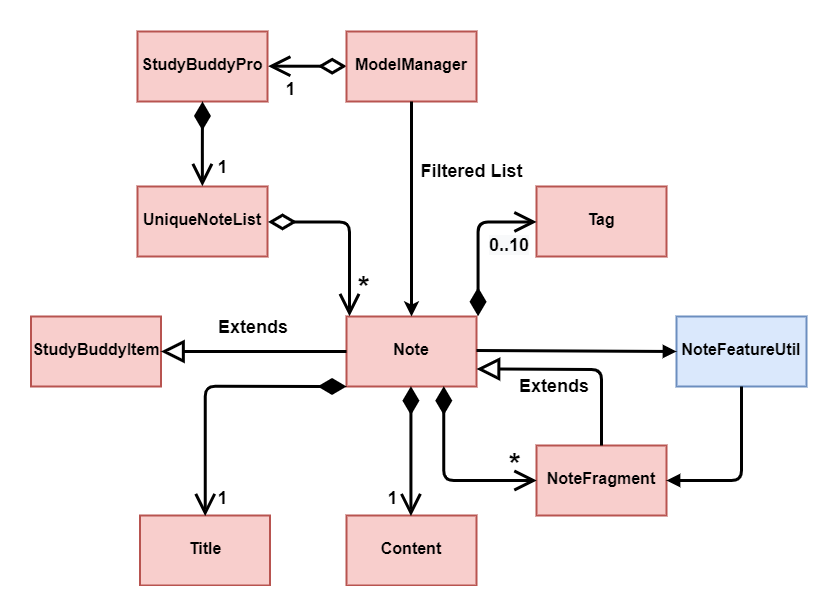

The diagram above was exported from draw.io. Its source (the exported page's mxGraphModel, read from the mxfile embedded in the PNG):
<mxGraphModel dx="1097" dy="-364" grid="1" gridSize="10" guides="1" tooltips="1" connect="1" arrows="1" fold="1" page="1" pageScale="1" pageWidth="1100" pageHeight="850" background="#ffffff" math="0" shadow="0">
  <root>
    <mxCell id="0" />
    <mxCell id="1" parent="0" />
    <mxCell id="Ri2IDMe3ZtE3y6U7t4wV-39" value="&lt;p style=&quot;margin: 4px 0px 0px; text-align: center; font-size: 16px;&quot;&gt;&lt;br style=&quot;font-size: 16px;&quot;&gt;&lt;span style=&quot;font-size: 16px;&quot;&gt;Title&lt;/span&gt;&lt;/p&gt;" style="verticalAlign=middle;align=center;overflow=fill;fontSize=16;fontFamily=Helvetica;html=1;strokeColor=#b85450;fillColor=#f8cecc;fontStyle=1;strokeWidth=2;labelPosition=center;verticalLabelPosition=middle;spacing=2;" parent="1" vertex="1">
      <mxGeometry x="273.5" y="1389" width="130" height="70" as="geometry" />
    </mxCell>
    <mxCell id="Ri2IDMe3ZtE3y6U7t4wV-40" value="&lt;p style=&quot;margin: 4px 0px 0px; text-align: center; font-size: 16px;&quot;&gt;&lt;br style=&quot;font-size: 16px;&quot;&gt;&lt;span style=&quot;font-size: 16px;&quot;&gt;Content&lt;/span&gt;&lt;/p&gt;" style="verticalAlign=middle;align=center;overflow=fill;fontSize=16;fontFamily=Helvetica;html=1;strokeColor=#b85450;fillColor=#f8cecc;fontStyle=1;strokeWidth=2;labelPosition=center;verticalLabelPosition=middle;spacing=2;" parent="1" vertex="1">
      <mxGeometry x="480" y="1389" width="130" height="70" as="geometry" />
    </mxCell>
    <mxCell id="Ri2IDMe3ZtE3y6U7t4wV-42" value="&lt;p style=&quot;margin: 4px 0px 0px; text-align: center; font-size: 16px;&quot;&gt;&lt;br style=&quot;font-size: 16px;&quot;&gt;&lt;span style=&quot;font-size: 16px;&quot;&gt;Note&lt;/span&gt;&lt;/p&gt;" style="verticalAlign=middle;align=center;overflow=fill;fontSize=16;fontFamily=Helvetica;html=1;strokeColor=#b85450;fillColor=#f8cecc;fontStyle=1;strokeWidth=2;labelPosition=center;verticalLabelPosition=middle;spacing=2;" parent="1" vertex="1">
      <mxGeometry x="480" y="1190" width="130" height="70" as="geometry" />
    </mxCell>
    <mxCell id="Ri2IDMe3ZtE3y6U7t4wV-43" value="&lt;p style=&quot;margin: 4px 0px 0px; text-align: center; font-size: 16px;&quot;&gt;&lt;br style=&quot;font-size: 16px;&quot;&gt;&lt;span style=&quot;font-size: 16px;&quot;&gt;NoteFragment&lt;/span&gt;&lt;/p&gt;" style="verticalAlign=middle;align=center;overflow=fill;fontSize=16;fontFamily=Helvetica;html=1;strokeColor=#b85450;fillColor=#f8cecc;fontStyle=1;strokeWidth=2;labelPosition=center;verticalLabelPosition=middle;spacing=2;" parent="1" vertex="1">
      <mxGeometry x="670" y="1319" width="130" height="70" as="geometry" />
    </mxCell>
    <mxCell id="Ri2IDMe3ZtE3y6U7t4wV-46" value="&lt;p style=&quot;margin: 4px 0px 0px; text-align: center; font-size: 16px;&quot;&gt;&lt;br style=&quot;font-size: 16px;&quot;&gt;&lt;span style=&quot;font-size: 16px;&quot;&gt;StudyBuddyItem&lt;/span&gt;&lt;/p&gt;" style="verticalAlign=middle;align=center;overflow=fill;fontSize=16;fontFamily=Helvetica;html=1;strokeColor=#b85450;fillColor=#f8cecc;fontStyle=1;strokeWidth=2;labelPosition=center;verticalLabelPosition=middle;spacing=2;" parent="1" vertex="1">
      <mxGeometry x="164.5" y="1190" width="130" height="70" as="geometry" />
    </mxCell>
    <mxCell id="Ri2IDMe3ZtE3y6U7t4wV-47" value="&lt;p style=&quot;margin: 4px 0px 0px; text-align: center; font-size: 16px;&quot;&gt;&lt;br style=&quot;font-size: 16px;&quot;&gt;&lt;span style=&quot;font-size: 16px;&quot;&gt;UniqueNoteList&lt;/span&gt;&lt;/p&gt;" style="verticalAlign=middle;align=center;overflow=fill;fontSize=16;fontFamily=Helvetica;html=1;strokeColor=#b85450;fillColor=#f8cecc;fontStyle=1;strokeWidth=2;labelPosition=center;verticalLabelPosition=middle;spacing=2;" parent="1" vertex="1">
      <mxGeometry x="271" y="1060" width="130" height="70" as="geometry" />
    </mxCell>
    <mxCell id="Ri2IDMe3ZtE3y6U7t4wV-48" value="&lt;p style=&quot;margin: 4px 0px 0px; text-align: center; font-size: 16px;&quot;&gt;&lt;br style=&quot;font-size: 16px;&quot;&gt;&lt;b style=&quot;font-size: 16px;&quot;&gt;Tag&lt;/b&gt;&lt;/p&gt;" style="verticalAlign=middle;align=center;overflow=fill;fontSize=16;fontFamily=Helvetica;html=1;strokeColor=#b85450;fillColor=#f8cecc;strokeWidth=2;labelPosition=center;verticalLabelPosition=middle;spacing=2;" parent="1" vertex="1">
      <mxGeometry x="670" y="1060" width="130" height="70" as="geometry" />
    </mxCell>
    <mxCell id="Ri2IDMe3ZtE3y6U7t4wV-49" value="&lt;p style=&quot;margin: 4px 0px 0px; text-align: center; font-size: 16px;&quot;&gt;&lt;br style=&quot;font-size: 16px;&quot;&gt;&lt;span style=&quot;font-size: 16px;&quot;&gt;StudyBuddyPro&lt;/span&gt;&lt;/p&gt;" style="verticalAlign=middle;align=center;overflow=fill;fontSize=16;fontFamily=Helvetica;html=1;strokeColor=#b85450;fillColor=#f8cecc;fontStyle=1;strokeWidth=2;labelPosition=center;verticalLabelPosition=middle;spacing=2;" parent="1" vertex="1">
      <mxGeometry x="271" y="905" width="130" height="70" as="geometry" />
    </mxCell>
    <mxCell id="Ri2IDMe3ZtE3y6U7t4wV-71" style="edgeStyle=orthogonalEdgeStyle;orthogonalLoop=1;jettySize=auto;html=1;exitX=0;exitY=0.5;exitDx=0;exitDy=0;entryX=1;entryY=0.5;entryDx=0;entryDy=0;startArrow=diamondThin;startFill=0;startSize=20;endArrow=open;endSize=16;strokeWidth=3;fontSize=16;fontColor=none;align=left;" parent="1" source="Ri2IDMe3ZtE3y6U7t4wV-50" target="Ri2IDMe3ZtE3y6U7t4wV-49" edge="1">
      <mxGeometry relative="1" as="geometry" />
    </mxCell>
    <mxCell id="Ri2IDMe3ZtE3y6U7t4wV-50" value="&lt;p style=&quot;margin: 4px 0px 0px; text-align: center; font-size: 16px;&quot;&gt;&lt;br style=&quot;font-size: 16px;&quot;&gt;&lt;span style=&quot;font-size: 16px;&quot;&gt;ModelManager&lt;/span&gt;&lt;/p&gt;" style="verticalAlign=middle;align=center;overflow=fill;fontSize=16;fontFamily=Helvetica;html=1;strokeColor=#b85450;fillColor=#f8cecc;fontStyle=1;strokeWidth=2;labelPosition=center;verticalLabelPosition=middle;spacing=2;" parent="1" vertex="1">
      <mxGeometry x="480" y="905" width="130" height="70" as="geometry" />
    </mxCell>
    <mxCell id="Ri2IDMe3ZtE3y6U7t4wV-51" value="&lt;p style=&quot;margin: 4px 0px 0px; text-align: center; font-size: 16px;&quot;&gt;&lt;br style=&quot;font-size: 16px;&quot;&gt;&lt;span style=&quot;font-size: 16px;&quot;&gt;NoteFeatureUtil&lt;/span&gt;&lt;/p&gt;" style="verticalAlign=middle;align=center;overflow=fill;fontSize=16;fontFamily=Helvetica;html=1;strokeColor=#6c8ebf;fillColor=#dae8fc;fontStyle=1;strokeWidth=2;labelPosition=center;verticalLabelPosition=middle;spacing=2;" parent="1" vertex="1">
      <mxGeometry x="810" y="1190" width="130" height="70" as="geometry" />
    </mxCell>
    <mxCell id="Ri2IDMe3ZtE3y6U7t4wV-54" value="" style="endArrow=open;html=1;endSize=16;startArrow=diamondThin;startSize=20;startFill=0;edgeStyle=orthogonalEdgeStyle;align=left;verticalAlign=bottom;entryX=0.02;entryY=-0.007;entryDx=0;entryDy=0;exitX=1;exitY=0.5;exitDx=0;exitDy=0;entryPerimeter=0;fontSize=18;fontStyle=1;strokeWidth=3;fontColor=none;" parent="1" source="Ri2IDMe3ZtE3y6U7t4wV-47" target="Ri2IDMe3ZtE3y6U7t4wV-42" edge="1">
      <mxGeometry x="-0.8171" y="5" relative="1" as="geometry">
        <mxPoint x="321" y="1110" as="sourcePoint" />
        <mxPoint x="481" y="1110" as="targetPoint" />
        <mxPoint as="offset" />
      </mxGeometry>
    </mxCell>
    <mxCell id="Ri2IDMe3ZtE3y6U7t4wV-60" value="&lt;span style=&quot;font-size: 30px;&quot;&gt;&lt;b style=&quot;font-size: 30px;&quot;&gt;*&lt;/b&gt;&lt;/span&gt;" style="text;html=1;strokeColor=none;fillColor=none;align=center;verticalAlign=middle;whiteSpace=wrap;rounded=0;fontSize=30;" parent="1" vertex="1">
      <mxGeometry x="477" y="1151" width="40" height="20" as="geometry" />
    </mxCell>
    <mxCell id="Ri2IDMe3ZtE3y6U7t4wV-63" value="&lt;span style=&quot;font-size: 30px;&quot;&gt;&lt;b style=&quot;font-size: 30px;&quot;&gt;*&lt;/b&gt;&lt;/span&gt;" style="text;html=1;strokeColor=none;fillColor=none;align=center;verticalAlign=middle;whiteSpace=wrap;rounded=0;fontSize=30;" parent="1" vertex="1">
      <mxGeometry x="628" y="1328" width="40" height="20" as="geometry" />
    </mxCell>
    <mxCell id="Ri2IDMe3ZtE3y6U7t4wV-64" value="" style="endArrow=classic;html=1;strokeWidth=3;fontSize=30;fontColor=none;align=left;entryX=0.5;entryY=0;entryDx=0;entryDy=0;exitX=0.5;exitY=1;exitDx=0;exitDy=0;" parent="1" source="Ri2IDMe3ZtE3y6U7t4wV-50" target="Ri2IDMe3ZtE3y6U7t4wV-42" edge="1">
      <mxGeometry width="50" height="50" relative="1" as="geometry">
        <mxPoint x="160" y="1480" as="sourcePoint" />
        <mxPoint x="130" y="1350" as="targetPoint" />
      </mxGeometry>
    </mxCell>
    <mxCell id="Ri2IDMe3ZtE3y6U7t4wV-65" value="&lt;font style=&quot;font-size: 18px&quot;&gt;&lt;b&gt;Filtered List&lt;/b&gt;&lt;/font&gt;" style="text;html=1;strokeColor=none;fillColor=none;align=center;verticalAlign=bottom;whiteSpace=wrap;rounded=0;fontSize=30;fontColor=none;" parent="1" vertex="1">
      <mxGeometry x="545" y="1030" width="120" height="30" as="geometry" />
    </mxCell>
    <mxCell id="Ri2IDMe3ZtE3y6U7t4wV-72" value="&lt;font style=&quot;font-size: 18px&quot;&gt;&lt;b&gt;1&lt;/b&gt;&lt;/font&gt;" style="text;html=1;strokeColor=none;fillColor=none;align=center;verticalAlign=middle;whiteSpace=wrap;rounded=0;" parent="1" vertex="1">
      <mxGeometry x="403.5" y="952" width="40" height="20" as="geometry" />
    </mxCell>
    <mxCell id="Ri2IDMe3ZtE3y6U7t4wV-73" value="" style="endArrow=open;html=1;endSize=16;startArrow=diamondThin;startSize=20;startFill=1;edgeStyle=orthogonalEdgeStyle;align=left;verticalAlign=bottom;strokeWidth=3;fontSize=16;fontColor=none;entryX=0.5;entryY=0;entryDx=0;entryDy=0;" parent="1" target="Ri2IDMe3ZtE3y6U7t4wV-47" edge="1">
      <mxGeometry x="1" y="14" relative="1" as="geometry">
        <mxPoint x="336" y="975" as="sourcePoint" />
        <mxPoint x="496" y="975" as="targetPoint" />
        <mxPoint as="offset" />
      </mxGeometry>
    </mxCell>
    <mxCell id="Ri2IDMe3ZtE3y6U7t4wV-75" value="1" style="endArrow=open;html=1;endSize=16;startArrow=diamondThin;startSize=20;startFill=1;edgeStyle=orthogonalEdgeStyle;align=left;verticalAlign=bottom;strokeWidth=3;fontSize=16;fontColor=none;entryX=0.5;entryY=0;entryDx=0;entryDy=0;noLabel=1;" parent="1" target="Ri2IDMe3ZtE3y6U7t4wV-39" edge="1">
      <mxGeometry x="0.8156" y="40" relative="1" as="geometry">
        <mxPoint x="480" y="1260" as="sourcePoint" />
        <mxPoint x="610" y="1309" as="targetPoint" />
        <mxPoint as="offset" />
      </mxGeometry>
    </mxCell>
    <mxCell id="Ri2IDMe3ZtE3y6U7t4wV-79" value="&lt;font style=&quot;font-size: 18px&quot;&gt;&lt;b&gt;1&lt;/b&gt;&lt;/font&gt;" style="text;html=1;strokeColor=none;fillColor=none;align=center;verticalAlign=middle;whiteSpace=wrap;rounded=0;" parent="1" vertex="1">
      <mxGeometry x="336" y="1030" width="40" height="20" as="geometry" />
    </mxCell>
    <mxCell id="Ri2IDMe3ZtE3y6U7t4wV-80" value="1" style="endArrow=open;html=1;endSize=16;startArrow=diamondThin;startSize=20;startFill=1;edgeStyle=orthogonalEdgeStyle;align=left;verticalAlign=bottom;strokeWidth=3;fontSize=16;fontColor=none;exitX=0.5;exitY=1;exitDx=0;exitDy=0;noLabel=1;entryX=0.5;entryY=0;entryDx=0;entryDy=0;" parent="1" source="Ri2IDMe3ZtE3y6U7t4wV-42" target="Ri2IDMe3ZtE3y6U7t4wV-40" edge="1">
      <mxGeometry x="0.2777" y="25" relative="1" as="geometry">
        <mxPoint x="120" y="1530" as="sourcePoint" />
        <mxPoint x="545" y="1360" as="targetPoint" />
        <mxPoint as="offset" />
      </mxGeometry>
    </mxCell>
    <mxCell id="Ri2IDMe3ZtE3y6U7t4wV-81" value="&lt;font style=&quot;font-size: 18px&quot;&gt;&lt;b&gt;1&lt;/b&gt;&lt;/font&gt;" style="text;html=1;strokeColor=none;fillColor=none;align=center;verticalAlign=middle;whiteSpace=wrap;rounded=0;" parent="1" vertex="1">
      <mxGeometry x="336" y="1361" width="40" height="20" as="geometry" />
    </mxCell>
    <mxCell id="Ri2IDMe3ZtE3y6U7t4wV-82" value="&lt;font style=&quot;font-size: 18px&quot;&gt;&lt;b&gt;1&lt;/b&gt;&lt;/font&gt;" style="text;html=1;strokeColor=none;fillColor=none;align=center;verticalAlign=middle;whiteSpace=wrap;rounded=0;" parent="1" vertex="1">
      <mxGeometry x="506" y="1361" width="40" height="20" as="geometry" />
    </mxCell>
    <mxCell id="Ri2IDMe3ZtE3y6U7t4wV-83" value="&lt;b&gt;&lt;font style=&quot;font-size: 18px&quot;&gt;Extends&lt;/font&gt;&lt;/b&gt;" style="endArrow=block;endSize=16;endFill=0;html=1;strokeWidth=3;fontSize=16;fontColor=none;align=left;exitX=0.5;exitY=0;exitDx=0;exitDy=0;entryX=1;entryY=0.75;entryDx=0;entryDy=0;" parent="1" source="Ri2IDMe3ZtE3y6U7t4wV-43" target="Ri2IDMe3ZtE3y6U7t4wV-42" edge="1">
      <mxGeometry x="0.6013" y="17" width="160" relative="1" as="geometry">
        <mxPoint x="160" y="1450" as="sourcePoint" />
        <mxPoint x="320" y="1450" as="targetPoint" />
        <Array as="points">
          <mxPoint x="735" y="1243" />
        </Array>
        <mxPoint x="1" as="offset" />
      </mxGeometry>
    </mxCell>
    <mxCell id="Ri2IDMe3ZtE3y6U7t4wV-84" value="&lt;b&gt;&lt;font style=&quot;font-size: 18px&quot;&gt;Extends&lt;/font&gt;&lt;/b&gt;" style="endArrow=block;endSize=16;endFill=0;html=1;strokeWidth=3;fontSize=16;fontColor=none;align=left;exitX=0;exitY=0.5;exitDx=0;exitDy=0;entryX=1;entryY=0.5;entryDx=0;entryDy=0;" parent="1" source="Ri2IDMe3ZtE3y6U7t4wV-42" target="Ri2IDMe3ZtE3y6U7t4wV-46" edge="1">
      <mxGeometry x="0.4016" y="-25" width="160" relative="1" as="geometry">
        <mxPoint x="140" y="1490" as="sourcePoint" />
        <mxPoint x="300" y="1490" as="targetPoint" />
        <mxPoint as="offset" />
      </mxGeometry>
    </mxCell>
    <mxCell id="Ri2IDMe3ZtE3y6U7t4wV-88" value="" style="endArrow=block;startArrow=none;endFill=1;startFill=0;html=1;strokeWidth=3;fontSize=16;fontColor=none;align=left;entryX=0;entryY=0.5;entryDx=0;entryDy=0;" parent="1" target="Ri2IDMe3ZtE3y6U7t4wV-51" edge="1">
      <mxGeometry width="160" relative="1" as="geometry">
        <mxPoint x="610" y="1224" as="sourcePoint" />
        <mxPoint x="780" y="1224" as="targetPoint" />
      </mxGeometry>
    </mxCell>
    <mxCell id="Ri2IDMe3ZtE3y6U7t4wV-89" value="" style="endArrow=block;startArrow=none;endFill=1;startFill=0;html=1;strokeWidth=3;fontSize=16;fontColor=none;align=left;entryX=1;entryY=0.5;entryDx=0;entryDy=0;exitX=0.5;exitY=1;exitDx=0;exitDy=0;" parent="1" source="Ri2IDMe3ZtE3y6U7t4wV-51" target="Ri2IDMe3ZtE3y6U7t4wV-43" edge="1">
      <mxGeometry width="160" relative="1" as="geometry">
        <mxPoint x="620.0000000000002" y="1234" as="sourcePoint" />
        <mxPoint x="820" y="1235" as="targetPoint" />
        <Array as="points">
          <mxPoint x="875" y="1354" />
        </Array>
      </mxGeometry>
    </mxCell>
    <mxCell id="ob1N5B2s6yCAvwjI6YeE-1" value="&lt;b style=&quot;font-size: 18px ; text-align: center ; white-space: normal ; background-color: rgb(248 , 249 , 250)&quot;&gt;0..10&lt;/b&gt;" style="endArrow=open;html=1;endSize=16;startArrow=diamondThin;startSize=20;startFill=1;edgeStyle=orthogonalEdgeStyle;align=left;verticalAlign=bottom;strokeWidth=3;entryX=0;entryY=0.5;entryDx=0;entryDy=0;" edge="1" parent="1" target="Ri2IDMe3ZtE3y6U7t4wV-48">
      <mxGeometry x="-0.2289" y="-9" relative="1" as="geometry">
        <mxPoint x="611" y="1190" as="sourcePoint" />
        <mxPoint x="770" y="1210" as="targetPoint" />
        <Array as="points">
          <mxPoint x="611" y="1095" />
        </Array>
        <mxPoint as="offset" />
      </mxGeometry>
    </mxCell>
    <mxCell id="ob1N5B2s6yCAvwjI6YeE-6" value="1" style="endArrow=open;html=1;endSize=16;startArrow=diamondThin;startSize=20;startFill=1;edgeStyle=orthogonalEdgeStyle;align=left;verticalAlign=bottom;strokeWidth=3;fontSize=16;fontColor=none;entryX=0;entryY=0.5;entryDx=0;entryDy=0;noLabel=1;exitX=0.75;exitY=1;exitDx=0;exitDy=0;" edge="1" parent="1" source="Ri2IDMe3ZtE3y6U7t4wV-42" target="Ri2IDMe3ZtE3y6U7t4wV-43">
      <mxGeometry x="0.8156" y="40" relative="1" as="geometry">
        <mxPoint x="542" y="1295" as="sourcePoint" />
        <mxPoint x="401" y="1424" as="targetPoint" />
        <mxPoint as="offset" />
      </mxGeometry>
    </mxCell>
  </root>
</mxGraphModel>